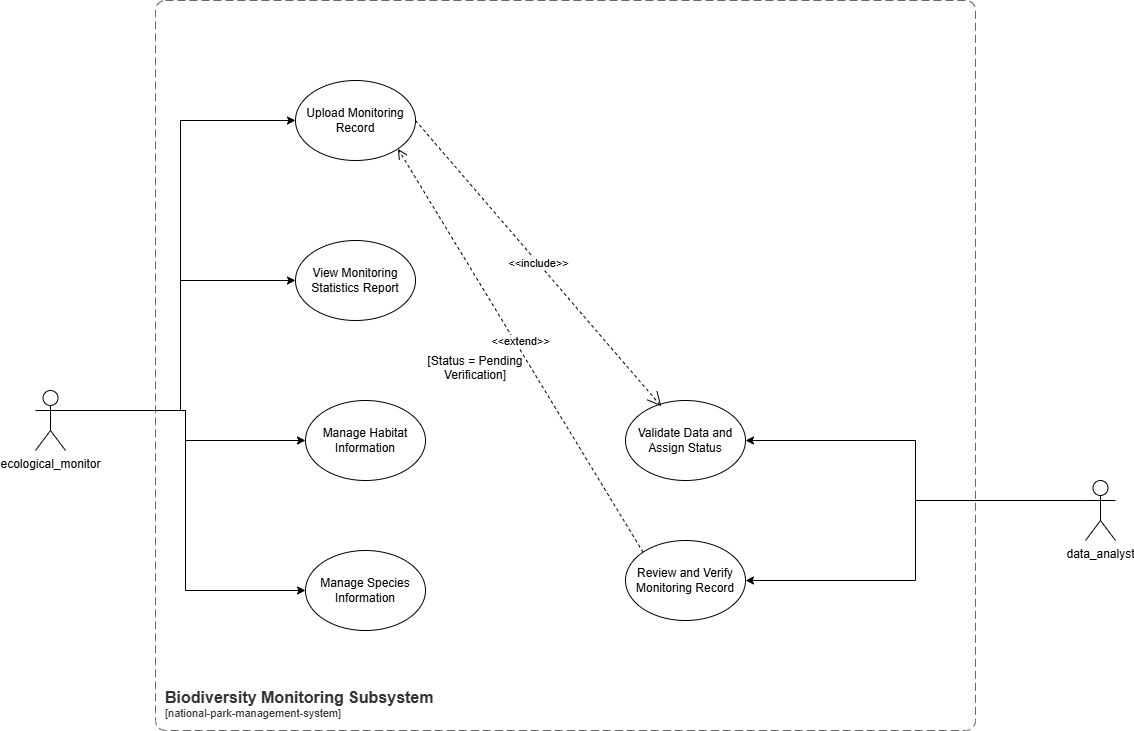

The diagram above was exported from draw.io. Its source (the exported page's mxGraphModel, read from the mxfile embedded in the PNG):
<mxGraphModel dx="1449" dy="1700" grid="1" gridSize="10" guides="1" tooltips="1" connect="1" arrows="1" fold="1" page="1" pageScale="1" pageWidth="827" pageHeight="1169" math="0" shadow="0">
  <root>
    <mxCell id="0" />
    <mxCell id="1" parent="0" />
    <object placeholders="1" c4Name="Biodiversity Monitoring Subsystem" c4Type="SystemScopeBoundary" c4Application="national-park-management-system" label="&lt;font style=&quot;font-size: 16px&quot;&gt;&lt;b&gt;&lt;div style=&quot;text-align: left&quot;&gt;%c4Name%&lt;/div&gt;&lt;/b&gt;&lt;/font&gt;&lt;div style=&quot;text-align: left&quot;&gt;[%c4Application%]&lt;/div&gt;" id="ycJDtH2DNZRdhCRRL1LH-1">
      <mxCell style="rounded=1;fontSize=11;whiteSpace=wrap;html=1;dashed=1;arcSize=20;fillColor=none;strokeColor=#666666;fontColor=#333333;labelBackgroundColor=none;align=left;verticalAlign=bottom;labelBorderColor=none;spacingTop=0;spacing=10;dashPattern=8 4;metaEdit=1;rotatable=0;perimeter=rectanglePerimeter;noLabel=0;labelPadding=0;allowArrows=0;connectable=0;expand=0;recursiveResize=0;editable=1;pointerEvents=0;absoluteArcSize=1;points=[[0.25,0,0],[0.5,0,0],[0.75,0,0],[1,0.25,0],[1,0.5,0],[1,0.75,0],[0.75,1,0],[0.5,1,0],[0.25,1,0],[0,0.75,0],[0,0.5,0],[0,0.25,0]];" parent="1" vertex="1">
        <mxGeometry y="-10" width="820" height="730" as="geometry" />
      </mxCell>
    </object>
    <mxCell id="ycJDtH2DNZRdhCRRL1LH-17" style="edgeStyle=orthogonalEdgeStyle;rounded=0;orthogonalLoop=1;jettySize=auto;html=1;exitX=1;exitY=0.3333333333333333;exitDx=0;exitDy=0;exitPerimeter=0;" parent="1" source="ycJDtH2DNZRdhCRRL1LH-2" target="ycJDtH2DNZRdhCRRL1LH-5" edge="1">
      <mxGeometry relative="1" as="geometry">
        <Array as="points">
          <mxPoint x="30" y="400" />
          <mxPoint x="30" y="430" />
        </Array>
      </mxGeometry>
    </mxCell>
    <mxCell id="ycJDtH2DNZRdhCRRL1LH-30" style="edgeStyle=orthogonalEdgeStyle;rounded=0;orthogonalLoop=1;jettySize=auto;html=1;exitX=1;exitY=0.3333333333333333;exitDx=0;exitDy=0;exitPerimeter=0;entryX=0;entryY=0.5;entryDx=0;entryDy=0;" parent="1" source="ycJDtH2DNZRdhCRRL1LH-2" target="ycJDtH2DNZRdhCRRL1LH-9" edge="1">
      <mxGeometry relative="1" as="geometry" />
    </mxCell>
    <mxCell id="ycJDtH2DNZRdhCRRL1LH-31" style="edgeStyle=orthogonalEdgeStyle;rounded=0;orthogonalLoop=1;jettySize=auto;html=1;exitX=1;exitY=0.3333333333333333;exitDx=0;exitDy=0;exitPerimeter=0;entryX=0;entryY=0.5;entryDx=0;entryDy=0;" parent="1" source="ycJDtH2DNZRdhCRRL1LH-2" target="ycJDtH2DNZRdhCRRL1LH-6" edge="1">
      <mxGeometry relative="1" as="geometry" />
    </mxCell>
    <mxCell id="ycJDtH2DNZRdhCRRL1LH-32" style="edgeStyle=orthogonalEdgeStyle;rounded=0;orthogonalLoop=1;jettySize=auto;html=1;exitX=1;exitY=0.3333333333333333;exitDx=0;exitDy=0;exitPerimeter=0;entryX=0;entryY=0.5;entryDx=0;entryDy=0;" parent="1" source="ycJDtH2DNZRdhCRRL1LH-2" target="ycJDtH2DNZRdhCRRL1LH-4" edge="1">
      <mxGeometry relative="1" as="geometry" />
    </mxCell>
    <mxCell id="ycJDtH2DNZRdhCRRL1LH-2" value="ecological_monitor" style="shape=umlActor;verticalLabelPosition=bottom;verticalAlign=top;html=1;outlineConnect=0;" parent="1" vertex="1">
      <mxGeometry x="-120" y="380" width="30" height="60" as="geometry" />
    </mxCell>
    <mxCell id="ycJDtH2DNZRdhCRRL1LH-26" style="edgeStyle=orthogonalEdgeStyle;rounded=0;orthogonalLoop=1;jettySize=auto;html=1;exitX=0;exitY=0.3333333333333333;exitDx=0;exitDy=0;exitPerimeter=0;" parent="1" source="ycJDtH2DNZRdhCRRL1LH-3" target="ycJDtH2DNZRdhCRRL1LH-8" edge="1">
      <mxGeometry relative="1" as="geometry" />
    </mxCell>
    <mxCell id="ycJDtH2DNZRdhCRRL1LH-27" style="edgeStyle=orthogonalEdgeStyle;rounded=0;orthogonalLoop=1;jettySize=auto;html=1;exitX=0;exitY=0.3333333333333333;exitDx=0;exitDy=0;exitPerimeter=0;entryX=1;entryY=0.5;entryDx=0;entryDy=0;" parent="1" source="ycJDtH2DNZRdhCRRL1LH-3" target="ycJDtH2DNZRdhCRRL1LH-7" edge="1">
      <mxGeometry relative="1" as="geometry" />
    </mxCell>
    <mxCell id="ycJDtH2DNZRdhCRRL1LH-3" value="data_analyst" style="shape=umlActor;verticalLabelPosition=bottom;verticalAlign=top;html=1;outlineConnect=0;" parent="1" vertex="1">
      <mxGeometry x="930" y="470" width="30" height="60" as="geometry" />
    </mxCell>
    <mxCell id="ycJDtH2DNZRdhCRRL1LH-4" value="Manage Species Information" style="ellipse;whiteSpace=wrap;html=1;" parent="1" vertex="1">
      <mxGeometry x="150" y="540" width="120" height="80" as="geometry" />
    </mxCell>
    <mxCell id="ycJDtH2DNZRdhCRRL1LH-5" value="Manage Habitat Information" style="ellipse;whiteSpace=wrap;html=1;" parent="1" vertex="1">
      <mxGeometry x="150" y="390" width="120" height="80" as="geometry" />
    </mxCell>
    <mxCell id="ycJDtH2DNZRdhCRRL1LH-6" value="View Monitoring Statistics Report" style="ellipse;whiteSpace=wrap;html=1;" parent="1" vertex="1">
      <mxGeometry x="140" y="230" width="120" height="80" as="geometry" />
    </mxCell>
    <mxCell id="ycJDtH2DNZRdhCRRL1LH-7" value="Review and Verify Monitoring Record" style="ellipse;whiteSpace=wrap;html=1;" parent="1" vertex="1">
      <mxGeometry x="470" y="530" width="120" height="80" as="geometry" />
    </mxCell>
    <mxCell id="ycJDtH2DNZRdhCRRL1LH-8" value="Validate Data and Assign Status" style="ellipse;whiteSpace=wrap;html=1;" parent="1" vertex="1">
      <mxGeometry x="470" y="390" width="120" height="80" as="geometry" />
    </mxCell>
    <mxCell id="ycJDtH2DNZRdhCRRL1LH-9" value="Upload Monitoring Record" style="ellipse;whiteSpace=wrap;html=1;" parent="1" vertex="1">
      <mxGeometry x="140" y="70" width="120" height="80" as="geometry" />
    </mxCell>
    <mxCell id="ycJDtH2DNZRdhCRRL1LH-33" value="&amp;lt;&amp;lt;include&amp;gt;&amp;gt;" style="endArrow=open;endSize=12;dashed=1;html=1;rounded=0;entryX=0.298;entryY=0.072;entryDx=0;entryDy=0;entryPerimeter=0;exitX=1;exitY=0.5;exitDx=0;exitDy=0;" parent="1" source="ycJDtH2DNZRdhCRRL1LH-9" target="ycJDtH2DNZRdhCRRL1LH-8" edge="1">
      <mxGeometry width="160" relative="1" as="geometry">
        <mxPoint x="270" y="110" as="sourcePoint" />
        <mxPoint x="530" y="480" as="targetPoint" />
      </mxGeometry>
    </mxCell>
    <mxCell id="ycJDtH2DNZRdhCRRL1LH-34" value="&amp;lt;&amp;lt;extend&amp;gt;&amp;gt;" style="html=1;verticalAlign=bottom;endArrow=open;dashed=1;endSize=8;curved=0;rounded=0;entryX=1;entryY=1;entryDx=0;entryDy=0;exitX=0;exitY=0;exitDx=0;exitDy=0;" parent="1" source="ycJDtH2DNZRdhCRRL1LH-7" target="ycJDtH2DNZRdhCRRL1LH-9" edge="1">
      <mxGeometry relative="1" as="geometry">
        <mxPoint x="470" y="550" as="sourcePoint" />
        <mxPoint x="390" y="550" as="targetPoint" />
      </mxGeometry>
    </mxCell>
    <mxCell id="ycJDtH2DNZRdhCRRL1LH-36" value="&lt;div&gt;[Status = Pending Verification]&lt;/div&gt;&lt;div&gt;&lt;br&gt;&lt;/div&gt;" style="text;html=1;whiteSpace=wrap;strokeColor=none;fillColor=none;align=center;verticalAlign=middle;rounded=0;" parent="1" vertex="1">
      <mxGeometry x="260" y="350" width="120" height="30" as="geometry" />
    </mxCell>
  </root>
</mxGraphModel>